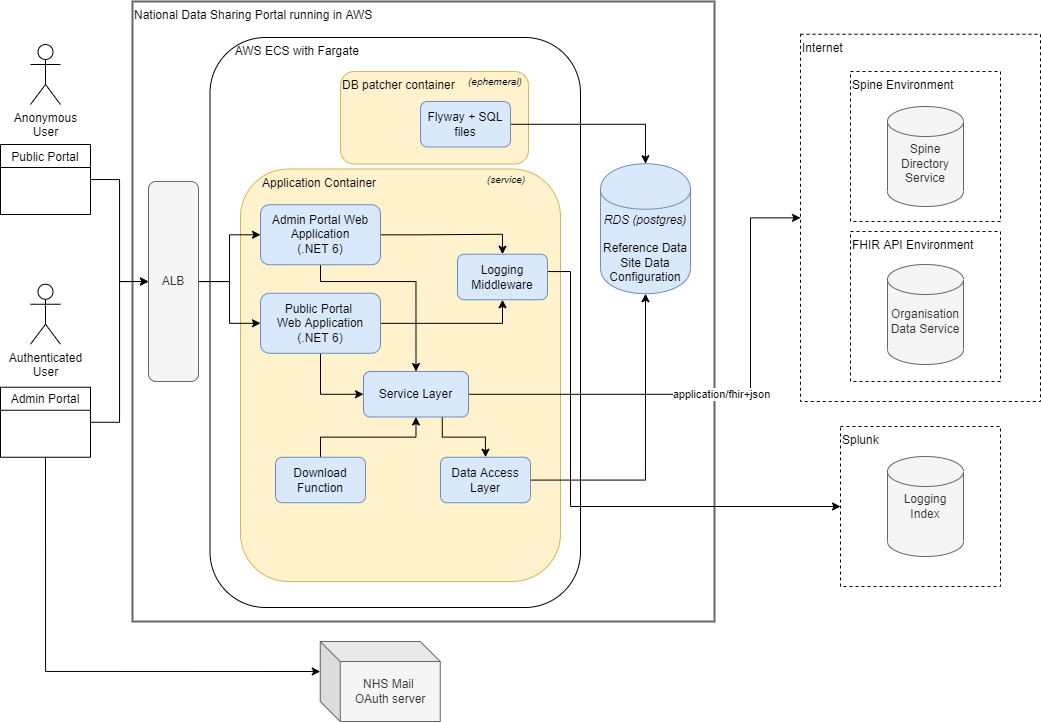

The diagram above was exported from draw.io. Its source (the exported page's mxGraphModel, read from the mxfile embedded in the PNG):
<mxGraphModel dx="1834" dy="911" grid="1" gridSize="10" guides="1" tooltips="1" connect="1" arrows="1" fold="1" page="1" pageScale="1" pageWidth="827" pageHeight="1169" math="0" shadow="0">
  <root>
    <mxCell id="0" />
    <mxCell id="1" parent="0" />
    <mxCell id="rf9PtbNOxaPsoOLTZ1Kl-55" value="Internet" style="rounded=0;whiteSpace=wrap;html=1;verticalAlign=top;align=left;dashed=1;fillColor=none;" parent="1" vertex="1">
      <mxGeometry x="850" y="52.75" width="240" height="367.25" as="geometry" />
    </mxCell>
    <mxCell id="TTc88S_yzUYZPu8xJqC4-76" value="FHIR API Environment" style="rounded=0;whiteSpace=wrap;html=1;verticalAlign=top;align=left;dashed=1;fillColor=none;" vertex="1" parent="1">
      <mxGeometry x="900" y="250" width="150" height="150" as="geometry" />
    </mxCell>
    <mxCell id="rf9PtbNOxaPsoOLTZ1Kl-1" value="National Data Sharing Portal running in AWS" style="rounded=0;whiteSpace=wrap;html=1;verticalAlign=top;align=left;strokeWidth=2;strokeColor=#666666;" parent="1" vertex="1">
      <mxGeometry x="182" y="20" width="582" height="620" as="geometry" />
    </mxCell>
    <mxCell id="NKFAe5NOavrjgE_ocFnD-1" value="&amp;nbsp; &amp;nbsp; &amp;nbsp; &amp;nbsp;AWS ECS with Fargate" style="rounded=1;whiteSpace=wrap;html=1;fillColor=none;verticalAlign=top;align=left;" parent="1" vertex="1">
      <mxGeometry x="259.5" y="56" width="370.5" height="570" as="geometry" />
    </mxCell>
    <mxCell id="rf9PtbNOxaPsoOLTZ1Kl-11" value="&amp;nbsp; &amp;nbsp; &amp;nbsp; Application Container" style="rounded=1;whiteSpace=wrap;html=1;align=left;verticalAlign=top;fillColor=#fff2cc;strokeColor=#d6b656;" parent="1" vertex="1">
      <mxGeometry x="290" y="187.5" width="320" height="412.5" as="geometry" />
    </mxCell>
    <mxCell id="TTc88S_yzUYZPu8xJqC4-83" style="edgeStyle=orthogonalEdgeStyle;rounded=0;orthogonalLoop=1;jettySize=auto;html=1;entryX=0.5;entryY=1;entryDx=0;entryDy=0;" edge="1" parent="1" source="rf9PtbNOxaPsoOLTZ1Kl-2" target="TTc88S_yzUYZPu8xJqC4-36">
      <mxGeometry relative="1" as="geometry" />
    </mxCell>
    <mxCell id="TTc88S_yzUYZPu8xJqC4-88" style="edgeStyle=orthogonalEdgeStyle;rounded=0;orthogonalLoop=1;jettySize=auto;html=1;entryX=0;entryY=0.5;entryDx=0;entryDy=0;" edge="1" parent="1" source="rf9PtbNOxaPsoOLTZ1Kl-2" target="TTc88S_yzUYZPu8xJqC4-16">
      <mxGeometry relative="1" as="geometry" />
    </mxCell>
    <mxCell id="TTc88S_yzUYZPu8xJqC4-25" style="edgeStyle=orthogonalEdgeStyle;rounded=0;orthogonalLoop=1;jettySize=auto;html=1;entryX=0.5;entryY=1;entryDx=0;entryDy=0;" edge="1" parent="1" source="rf9PtbNOxaPsoOLTZ1Kl-8" target="vXYbaty4qrbq-XfrzboC-3">
      <mxGeometry relative="1" as="geometry" />
    </mxCell>
    <mxCell id="rf9PtbNOxaPsoOLTZ1Kl-8" value="Data Access Layer" style="rounded=1;whiteSpace=wrap;html=1;align=center;fillColor=#dae8fc;strokeColor=#6c8ebf;" parent="1" vertex="1">
      <mxGeometry x="490" y="475.75" width="90" height="45.5" as="geometry" />
    </mxCell>
    <mxCell id="rf9PtbNOxaPsoOLTZ1Kl-31" value="Spine Environment" style="rounded=0;whiteSpace=wrap;html=1;verticalAlign=top;align=left;dashed=1;fillColor=none;" parent="1" vertex="1">
      <mxGeometry x="900" y="90" width="150" height="150" as="geometry" />
    </mxCell>
    <mxCell id="rf9PtbNOxaPsoOLTZ1Kl-33" value="" style="group" parent="1" vertex="1" connectable="0">
      <mxGeometry x="937" y="125" width="76" height="100" as="geometry" />
    </mxCell>
    <mxCell id="rf9PtbNOxaPsoOLTZ1Kl-34" value="&lt;br&gt;Spine Directory Service" style="shape=cylinder2;whiteSpace=wrap;html=1;boundedLbl=1;backgroundOutline=1;size=15;align=center;fillColor=#f5f5f5;strokeColor=#666666;fontColor=#333333;" parent="rf9PtbNOxaPsoOLTZ1Kl-33" vertex="1">
      <mxGeometry width="76" height="100" as="geometry" />
    </mxCell>
    <mxCell id="rf9PtbNOxaPsoOLTZ1Kl-59" value="Anonymous&lt;br&gt;User" style="shape=umlActor;verticalLabelPosition=bottom;verticalAlign=top;html=1;outlineConnect=0;fillColor=none;align=center;" parent="1" vertex="1">
      <mxGeometry x="80" y="63" width="30" height="60" as="geometry" />
    </mxCell>
    <mxCell id="rf9PtbNOxaPsoOLTZ1Kl-66" value="NHS Mail &lt;br&gt;OAuth server" style="shape=cube;whiteSpace=wrap;html=1;boundedLbl=1;backgroundOutline=1;darkOpacity=0.05;darkOpacity2=0.1;strokeColor=#666666;fillColor=#f5f5f5;align=center;fontColor=#333333;" parent="1" vertex="1">
      <mxGeometry x="369.75" y="660" width="120" height="80" as="geometry" />
    </mxCell>
    <mxCell id="TTc88S_yzUYZPu8xJqC4-10" style="edgeStyle=orthogonalEdgeStyle;rounded=0;orthogonalLoop=1;jettySize=auto;html=1;" edge="1" parent="1" source="rf9PtbNOxaPsoOLTZ1Kl-78" target="bBDh-ykp_0sNebazIjZK-1">
      <mxGeometry relative="1" as="geometry" />
    </mxCell>
    <mxCell id="rf9PtbNOxaPsoOLTZ1Kl-78" value="Public Portal" style="swimlane;strokeColor=#000000;fillColor=none;align=center;fontStyle=0" parent="1" vertex="1">
      <mxGeometry x="50" y="163" width="90" height="70" as="geometry">
        <mxRectangle x="58" y="198.75" width="100" height="23" as="alternateBounds" />
      </mxGeometry>
    </mxCell>
    <mxCell id="TTc88S_yzUYZPu8xJqC4-65" style="edgeStyle=orthogonalEdgeStyle;rounded=0;orthogonalLoop=1;jettySize=auto;html=1;entryX=0;entryY=0.5;entryDx=0;entryDy=0;" edge="1" parent="1" source="bBDh-ykp_0sNebazIjZK-1" target="rf9PtbNOxaPsoOLTZ1Kl-2">
      <mxGeometry relative="1" as="geometry" />
    </mxCell>
    <mxCell id="TTc88S_yzUYZPu8xJqC4-79" style="edgeStyle=orthogonalEdgeStyle;rounded=0;orthogonalLoop=1;jettySize=auto;html=1;entryX=0;entryY=0.5;entryDx=0;entryDy=0;" edge="1" parent="1" source="bBDh-ykp_0sNebazIjZK-1" target="TTc88S_yzUYZPu8xJqC4-19">
      <mxGeometry relative="1" as="geometry" />
    </mxCell>
    <mxCell id="bBDh-ykp_0sNebazIjZK-1" value="ALB" style="rounded=1;whiteSpace=wrap;html=1;fillColor=#f5f5f5;strokeColor=#666666;fontColor=#333333;" parent="1" vertex="1">
      <mxGeometry x="198" y="200" width="50" height="200" as="geometry" />
    </mxCell>
    <mxCell id="vXYbaty4qrbq-XfrzboC-3" value="&lt;i&gt;RDS (postgres)&lt;/i&gt;&lt;br&gt;&lt;br&gt;&lt;span&gt;Reference Data&lt;/span&gt;&lt;br&gt;&lt;span&gt;Site Data&lt;/span&gt;&lt;br&gt;&lt;span&gt;Configuration&lt;br&gt;&lt;/span&gt;" style="shape=cylinder;whiteSpace=wrap;html=1;boundedLbl=1;backgroundOutline=1;strokeColor=#6c8ebf;strokeWidth=1;fillColor=#dae8fc;" parent="1" vertex="1">
      <mxGeometry x="650" y="182.25" width="90" height="130" as="geometry" />
    </mxCell>
    <mxCell id="vXYbaty4qrbq-XfrzboC-4" value="DB patcher container" style="rounded=1;whiteSpace=wrap;html=1;align=left;verticalAlign=top;strokeColor=#d6b656;glass=0;shadow=0;sketch=0;fillColor=#FFF2CC;" parent="1" vertex="1">
      <mxGeometry x="390" y="90" width="188" height="92.5" as="geometry" />
    </mxCell>
    <mxCell id="TTc88S_yzUYZPu8xJqC4-24" style="edgeStyle=orthogonalEdgeStyle;rounded=0;orthogonalLoop=1;jettySize=auto;html=1;entryX=0.5;entryY=0;entryDx=0;entryDy=0;" edge="1" parent="1" source="vXYbaty4qrbq-XfrzboC-5" target="vXYbaty4qrbq-XfrzboC-3">
      <mxGeometry relative="1" as="geometry" />
    </mxCell>
    <mxCell id="vXYbaty4qrbq-XfrzboC-5" value="Flyway + SQL files" style="rounded=1;whiteSpace=wrap;html=1;align=center;fillColor=#dae8fc;strokeColor=#6c8ebf;" parent="1" vertex="1">
      <mxGeometry x="470" y="120" width="90" height="45.5" as="geometry" />
    </mxCell>
    <mxCell id="vXYbaty4qrbq-XfrzboC-15" value="&lt;i style=&quot;font-size: 10px;&quot;&gt;(service)&lt;/i&gt;" style="text;html=1;strokeColor=none;fillColor=none;align=center;verticalAlign=middle;whiteSpace=wrap;rounded=0;shadow=0;glass=0;fontSize=10;" parent="1" vertex="1">
      <mxGeometry x="536" y="188" width="40" height="20" as="geometry" />
    </mxCell>
    <mxCell id="vXYbaty4qrbq-XfrzboC-16" value="&lt;i style=&quot;font-size: 10px;&quot;&gt;(ephemeral)&lt;/i&gt;" style="text;html=1;strokeColor=none;fillColor=none;align=center;verticalAlign=middle;whiteSpace=wrap;rounded=0;shadow=0;glass=0;fontSize=10;" parent="1" vertex="1">
      <mxGeometry x="510" y="90" width="70" height="20" as="geometry" />
    </mxCell>
    <mxCell id="TTc88S_yzUYZPu8xJqC4-2" value="Authenticated&lt;br&gt;User" style="shape=umlActor;verticalLabelPosition=bottom;verticalAlign=top;html=1;outlineConnect=0;fillColor=none;align=center;" vertex="1" parent="1">
      <mxGeometry x="80" y="302.75" width="30" height="60" as="geometry" />
    </mxCell>
    <mxCell id="TTc88S_yzUYZPu8xJqC4-8" style="edgeStyle=orthogonalEdgeStyle;rounded=0;orthogonalLoop=1;jettySize=auto;html=1;entryX=0;entryY=0;entryDx=0;entryDy=30;exitX=0.5;exitY=1;exitDx=0;exitDy=0;entryPerimeter=0;" edge="1" parent="1" source="TTc88S_yzUYZPu8xJqC4-3" target="rf9PtbNOxaPsoOLTZ1Kl-66">
      <mxGeometry relative="1" as="geometry">
        <mxPoint x="242" y="600" as="targetPoint" />
      </mxGeometry>
    </mxCell>
    <mxCell id="TTc88S_yzUYZPu8xJqC4-14" style="edgeStyle=orthogonalEdgeStyle;rounded=0;orthogonalLoop=1;jettySize=auto;html=1;entryX=0;entryY=0.5;entryDx=0;entryDy=0;" edge="1" parent="1" source="TTc88S_yzUYZPu8xJqC4-3" target="bBDh-ykp_0sNebazIjZK-1">
      <mxGeometry relative="1" as="geometry" />
    </mxCell>
    <mxCell id="TTc88S_yzUYZPu8xJqC4-3" value="Admin Portal" style="swimlane;strokeColor=#000000;fillColor=none;align=center;fontStyle=0" vertex="1" parent="1">
      <mxGeometry x="50" y="405.75" width="90" height="70" as="geometry" />
    </mxCell>
    <mxCell id="TTc88S_yzUYZPu8xJqC4-62" style="edgeStyle=orthogonalEdgeStyle;rounded=0;orthogonalLoop=1;jettySize=auto;html=1;entryX=0.5;entryY=0;entryDx=0;entryDy=0;exitX=0.75;exitY=1;exitDx=0;exitDy=0;" edge="1" parent="1" source="TTc88S_yzUYZPu8xJqC4-16" target="rf9PtbNOxaPsoOLTZ1Kl-8">
      <mxGeometry relative="1" as="geometry" />
    </mxCell>
    <mxCell id="TTc88S_yzUYZPu8xJqC4-84" style="edgeStyle=orthogonalEdgeStyle;rounded=0;orthogonalLoop=1;jettySize=auto;html=1;entryX=0;entryY=0.5;entryDx=0;entryDy=0;" edge="1" parent="1" source="TTc88S_yzUYZPu8xJqC4-16" target="rf9PtbNOxaPsoOLTZ1Kl-55">
      <mxGeometry relative="1" as="geometry">
        <Array as="points">
          <mxPoint x="800" y="413" />
          <mxPoint x="800" y="236" />
        </Array>
      </mxGeometry>
    </mxCell>
    <mxCell id="TTc88S_yzUYZPu8xJqC4-85" value="application/fhir+json" style="edgeLabel;html=1;align=center;verticalAlign=middle;resizable=0;points=[];" vertex="1" connectable="0" parent="TTc88S_yzUYZPu8xJqC4-84">
      <mxGeometry x="-0.6201" y="1" relative="1" as="geometry">
        <mxPoint x="156" y="1" as="offset" />
      </mxGeometry>
    </mxCell>
    <mxCell id="TTc88S_yzUYZPu8xJqC4-16" value="Service Layer" style="rounded=1;whiteSpace=wrap;html=1;align=center;fillColor=#dae8fc;strokeColor=#6c8ebf;" vertex="1" parent="1">
      <mxGeometry x="413" y="390" width="105" height="45.5" as="geometry" />
    </mxCell>
    <mxCell id="TTc88S_yzUYZPu8xJqC4-82" style="edgeStyle=orthogonalEdgeStyle;rounded=0;orthogonalLoop=1;jettySize=auto;html=1;entryX=0.5;entryY=0;entryDx=0;entryDy=0;" edge="1" parent="1" source="TTc88S_yzUYZPu8xJqC4-19" target="TTc88S_yzUYZPu8xJqC4-36">
      <mxGeometry relative="1" as="geometry" />
    </mxCell>
    <mxCell id="TTc88S_yzUYZPu8xJqC4-91" style="edgeStyle=orthogonalEdgeStyle;rounded=0;orthogonalLoop=1;jettySize=auto;html=1;entryX=0.5;entryY=0;entryDx=0;entryDy=0;" edge="1" parent="1" source="TTc88S_yzUYZPu8xJqC4-19" target="TTc88S_yzUYZPu8xJqC4-16">
      <mxGeometry relative="1" as="geometry">
        <Array as="points">
          <mxPoint x="370" y="300" />
          <mxPoint x="465" y="300" />
        </Array>
      </mxGeometry>
    </mxCell>
    <mxCell id="TTc88S_yzUYZPu8xJqC4-19" value="Admin Portal Web Application&lt;br&gt;(.NET 6)" style="rounded=1;whiteSpace=wrap;html=1;align=center;fillColor=#dae8fc;strokeColor=#6c8ebf;" vertex="1" parent="1">
      <mxGeometry x="310" y="223.25" width="120" height="60" as="geometry" />
    </mxCell>
    <mxCell id="TTc88S_yzUYZPu8xJqC4-61" style="edgeStyle=orthogonalEdgeStyle;rounded=0;orthogonalLoop=1;jettySize=auto;html=1;entryX=0.5;entryY=1;entryDx=0;entryDy=0;" edge="1" parent="1" source="TTc88S_yzUYZPu8xJqC4-26" target="TTc88S_yzUYZPu8xJqC4-16">
      <mxGeometry relative="1" as="geometry" />
    </mxCell>
    <mxCell id="TTc88S_yzUYZPu8xJqC4-26" value="Download Function" style="rounded=1;whiteSpace=wrap;html=1;align=center;fillColor=#dae8fc;strokeColor=#6c8ebf;" vertex="1" parent="1">
      <mxGeometry x="325" y="475.75" width="90" height="45.5" as="geometry" />
    </mxCell>
    <mxCell id="TTc88S_yzUYZPu8xJqC4-32" value="Splunk" style="rounded=0;whiteSpace=wrap;html=1;verticalAlign=top;align=left;dashed=1;fillColor=none;" vertex="1" parent="1">
      <mxGeometry x="890" y="445" width="160" height="160" as="geometry" />
    </mxCell>
    <mxCell id="TTc88S_yzUYZPu8xJqC4-34" value="" style="group" vertex="1" connectable="0" parent="1">
      <mxGeometry x="937" y="475" width="76" height="100" as="geometry" />
    </mxCell>
    <mxCell id="TTc88S_yzUYZPu8xJqC4-35" value="Logging&lt;br&gt;Index" style="shape=cylinder2;whiteSpace=wrap;html=1;boundedLbl=1;backgroundOutline=1;size=15;align=center;fillColor=#f5f5f5;strokeColor=#666666;fontColor=#333333;" vertex="1" parent="TTc88S_yzUYZPu8xJqC4-34">
      <mxGeometry width="76" height="100" as="geometry" />
    </mxCell>
    <mxCell id="TTc88S_yzUYZPu8xJqC4-81" style="edgeStyle=orthogonalEdgeStyle;rounded=0;orthogonalLoop=1;jettySize=auto;html=1;entryX=0;entryY=0.5;entryDx=0;entryDy=0;" edge="1" parent="1" source="TTc88S_yzUYZPu8xJqC4-36" target="TTc88S_yzUYZPu8xJqC4-32">
      <mxGeometry relative="1" as="geometry">
        <Array as="points">
          <mxPoint x="620" y="290" />
          <mxPoint x="620" y="525" />
        </Array>
      </mxGeometry>
    </mxCell>
    <mxCell id="TTc88S_yzUYZPu8xJqC4-36" value="Logging Middleware" style="rounded=1;whiteSpace=wrap;html=1;align=center;fillColor=#dae8fc;strokeColor=#6c8ebf;" vertex="1" parent="1">
      <mxGeometry x="507" y="272.75" width="90" height="45.5" as="geometry" />
    </mxCell>
    <mxCell id="TTc88S_yzUYZPu8xJqC4-74" value="" style="group" vertex="1" connectable="0" parent="1">
      <mxGeometry x="937" y="283" width="76" height="100" as="geometry" />
    </mxCell>
    <mxCell id="TTc88S_yzUYZPu8xJqC4-75" value="&lt;br&gt;Organisation&lt;br&gt;Data Service" style="shape=cylinder2;whiteSpace=wrap;html=1;boundedLbl=1;backgroundOutline=1;size=15;align=center;fillColor=#f5f5f5;strokeColor=#666666;fontColor=#333333;" vertex="1" parent="TTc88S_yzUYZPu8xJqC4-74">
      <mxGeometry width="76" height="100" as="geometry" />
    </mxCell>
    <mxCell id="rf9PtbNOxaPsoOLTZ1Kl-2" value="Public Portal &lt;br&gt;Web Application&lt;br&gt;(.NET 6)" style="rounded=1;whiteSpace=wrap;html=1;align=center;fillColor=#dae8fc;strokeColor=#6c8ebf;" parent="1" vertex="1">
      <mxGeometry x="310" y="311.75" width="120" height="60" as="geometry" />
    </mxCell>
  </root>
</mxGraphModel>